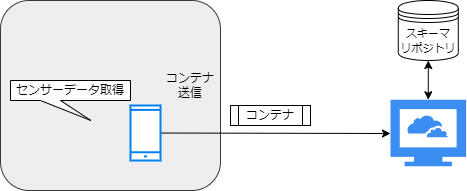

The diagram above was exported from draw.io. Its source (the exported page's mxGraphModel, read from the mxfile embedded in the PNG):
<mxGraphModel dx="660" dy="756" grid="1" gridSize="10" guides="1" tooltips="1" connect="1" arrows="1" fold="1" page="1" pageScale="1" pageWidth="827" pageHeight="1169" math="0" shadow="0">
  <root>
    <mxCell id="0" />
    <mxCell id="1" parent="0" />
    <mxCell id="26" value="" style="rounded=1;whiteSpace=wrap;html=1;fillColor=#eeeeee;strokeColor=#36393d;" vertex="1" parent="1">
      <mxGeometry x="50" y="230" width="220" height="190" as="geometry" />
    </mxCell>
    <mxCell id="13" value="" style="edgeStyle=none;html=1;" parent="1" source="5" edge="1">
      <mxGeometry relative="1" as="geometry">
        <mxPoint x="440" y="363" as="targetPoint" />
      </mxGeometry>
    </mxCell>
    <mxCell id="5" value="" style="html=1;verticalLabelPosition=bottom;align=center;labelBackgroundColor=#ffffff;verticalAlign=top;strokeWidth=2;strokeColor=#0080F0;shadow=0;dashed=0;shape=mxgraph.ios7.icons.smartphone;" parent="1" vertex="1">
      <mxGeometry x="180" y="335" width="30" height="55" as="geometry" />
    </mxCell>
    <mxCell id="16" value="センサーデータ取得" style="shape=callout;whiteSpace=wrap;html=1;perimeter=calloutPerimeter;size=20;position=0.25;position2=0.67;" parent="1" vertex="1">
      <mxGeometry x="60" y="310" width="120" height="40" as="geometry" />
    </mxCell>
    <mxCell id="17" value="コンテナ&lt;br&gt;送信" style="text;html=1;strokeColor=none;fillColor=none;align=center;verticalAlign=middle;whiteSpace=wrap;rounded=0;" parent="1" vertex="1">
      <mxGeometry x="210" y="300" width="60" height="30" as="geometry" />
    </mxCell>
    <mxCell id="18" value="コンテナ" style="shape=process;whiteSpace=wrap;html=1;backgroundOutline=1;" parent="1" vertex="1">
      <mxGeometry x="280" y="335" width="80" height="20" as="geometry" />
    </mxCell>
    <mxCell id="22" value="" style="sketch=0;html=1;aspect=fixed;strokeColor=none;shadow=0;align=center;verticalAlign=top;fillColor=#3B8DF1;shape=mxgraph.gcp2.cloud_computer" parent="1" vertex="1">
      <mxGeometry x="440" y="329.25" width="75.57" height="66.5" as="geometry" />
    </mxCell>
    <mxCell id="25" value="" style="edgeStyle=none;html=1;fontSize=11;startArrow=classic;startFill=1;" parent="1" source="24" target="22" edge="1">
      <mxGeometry relative="1" as="geometry" />
    </mxCell>
    <mxCell id="24" value="&lt;font style=&quot;font-size: 11px;&quot;&gt;スキーマ&lt;br&gt;リポジトリ&lt;/font&gt;" style="shape=datastore;whiteSpace=wrap;html=1;" parent="1" vertex="1">
      <mxGeometry x="447.79" y="230" width="60" height="60" as="geometry" />
    </mxCell>
  </root>
</mxGraphModel>